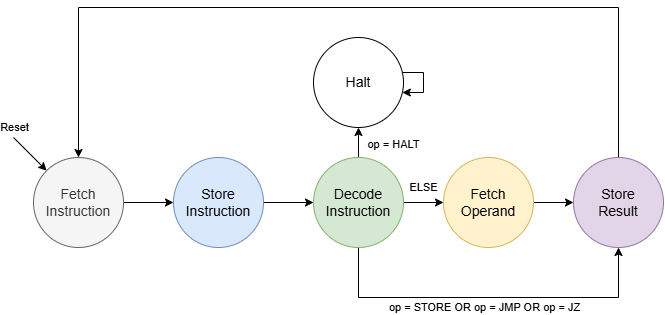

The diagram above was exported from draw.io. Its source (the exported page's mxGraphModel, read from the mxfile embedded in the PNG):
<mxGraphModel dx="1975" dy="471" grid="1" gridSize="10" guides="1" tooltips="1" connect="1" arrows="1" fold="1" page="1" pageScale="1" pageWidth="1100" pageHeight="850" background="none" math="0" shadow="0">
  <root>
    <mxCell id="0" />
    <mxCell id="1" parent="0" />
    <mxCell id="VxbYt9bSfcm87OvPFMS6-15" value="" style="edgeStyle=orthogonalEdgeStyle;rounded=0;orthogonalLoop=1;jettySize=auto;html=1;entryX=0;entryY=0.5;entryDx=0;entryDy=0;" parent="1" source="VxbYt9bSfcm87OvPFMS6-5" target="5VjBVav3faWMHH1Yy03O-4" edge="1">
      <mxGeometry relative="1" as="geometry">
        <mxPoint x="-709.9999883381904" y="285.02857142857135" as="targetPoint" />
      </mxGeometry>
    </mxCell>
    <mxCell id="VxbYt9bSfcm87OvPFMS6-5" value="Fetch&lt;div&gt;Instruction&lt;/div&gt;" style="ellipse;whiteSpace=wrap;html=1;aspect=fixed;fontSize=14;fillColor=#f5f5f5;strokeColor=#666666;fontColor=#333333;" parent="1" vertex="1">
      <mxGeometry x="-830" y="240" width="90" height="90" as="geometry" />
    </mxCell>
    <mxCell id="5VjBVav3faWMHH1Yy03O-1" value="" style="endArrow=classic;html=1;rounded=0;entryX=0;entryY=0;entryDx=0;entryDy=0;" parent="1" target="VxbYt9bSfcm87OvPFMS6-5" edge="1">
      <mxGeometry width="50" height="50" relative="1" as="geometry">
        <mxPoint x="-850" y="220" as="sourcePoint" />
        <mxPoint x="-820" y="170" as="targetPoint" />
      </mxGeometry>
    </mxCell>
    <mxCell id="5VjBVav3faWMHH1Yy03O-14" value="Reset" style="edgeLabel;html=1;align=center;verticalAlign=middle;resizable=0;points=[];" parent="5VjBVav3faWMHH1Yy03O-1" vertex="1" connectable="0">
      <mxGeometry x="-0.4532" y="-1" relative="1" as="geometry">
        <mxPoint x="-8" y="-20" as="offset" />
      </mxGeometry>
    </mxCell>
    <mxCell id="5VjBVav3faWMHH1Yy03O-7" value="" style="edgeStyle=orthogonalEdgeStyle;rounded=0;orthogonalLoop=1;jettySize=auto;html=1;" parent="1" source="5VjBVav3faWMHH1Yy03O-4" target="5VjBVav3faWMHH1Yy03O-5" edge="1">
      <mxGeometry relative="1" as="geometry" />
    </mxCell>
    <mxCell id="5VjBVav3faWMHH1Yy03O-4" value="Store&lt;div&gt;Instruction&lt;/div&gt;" style="ellipse;whiteSpace=wrap;html=1;aspect=fixed;fontSize=14;fillColor=#dae8fc;strokeColor=#6c8ebf;" parent="1" vertex="1">
      <mxGeometry x="-690" y="240" width="90" height="90" as="geometry" />
    </mxCell>
    <mxCell id="5VjBVav3faWMHH1Yy03O-8" value="" style="edgeStyle=orthogonalEdgeStyle;rounded=0;orthogonalLoop=1;jettySize=auto;html=1;" parent="1" source="5VjBVav3faWMHH1Yy03O-5" target="5VjBVav3faWMHH1Yy03O-6" edge="1">
      <mxGeometry relative="1" as="geometry" />
    </mxCell>
    <mxCell id="me2aKgDMESXjBkIKjSiZ-12" value="ELSE" style="edgeLabel;html=1;align=center;verticalAlign=middle;resizable=0;points=[];" vertex="1" connectable="0" parent="5VjBVav3faWMHH1Yy03O-8">
      <mxGeometry x="-0.0583" y="2" relative="1" as="geometry">
        <mxPoint y="-13" as="offset" />
      </mxGeometry>
    </mxCell>
    <mxCell id="me2aKgDMESXjBkIKjSiZ-5" style="edgeStyle=orthogonalEdgeStyle;rounded=0;orthogonalLoop=1;jettySize=auto;html=1;entryX=0.5;entryY=1;entryDx=0;entryDy=0;" edge="1" parent="1" source="5VjBVav3faWMHH1Yy03O-5" target="me2aKgDMESXjBkIKjSiZ-1">
      <mxGeometry relative="1" as="geometry">
        <Array as="points">
          <mxPoint x="-505" y="380" />
          <mxPoint x="-245" y="380" />
        </Array>
      </mxGeometry>
    </mxCell>
    <mxCell id="me2aKgDMESXjBkIKjSiZ-11" value="op = STORE OR op = JMP OR op = JZ" style="edgeLabel;html=1;align=center;verticalAlign=middle;resizable=0;points=[];" vertex="1" connectable="0" parent="me2aKgDMESXjBkIKjSiZ-5">
      <mxGeometry x="-0.0944" y="3" relative="1" as="geometry">
        <mxPoint x="12" y="13" as="offset" />
      </mxGeometry>
    </mxCell>
    <mxCell id="me2aKgDMESXjBkIKjSiZ-6" value="" style="edgeStyle=orthogonalEdgeStyle;rounded=0;orthogonalLoop=1;jettySize=auto;html=1;" edge="1" parent="1" source="5VjBVav3faWMHH1Yy03O-5" target="me2aKgDMESXjBkIKjSiZ-3">
      <mxGeometry relative="1" as="geometry" />
    </mxCell>
    <mxCell id="me2aKgDMESXjBkIKjSiZ-10" value="op = HALT" style="edgeLabel;html=1;align=center;verticalAlign=middle;resizable=0;points=[];" vertex="1" connectable="0" parent="me2aKgDMESXjBkIKjSiZ-6">
      <mxGeometry x="0.3467" y="-1" relative="1" as="geometry">
        <mxPoint x="34" as="offset" />
      </mxGeometry>
    </mxCell>
    <mxCell id="5VjBVav3faWMHH1Yy03O-5" value="Decode&lt;div&gt;Instruction&lt;/div&gt;" style="ellipse;whiteSpace=wrap;html=1;aspect=fixed;fontSize=14;fillColor=#d5e8d4;strokeColor=#82b366;" parent="1" vertex="1">
      <mxGeometry x="-550" y="240" width="90" height="90" as="geometry" />
    </mxCell>
    <mxCell id="me2aKgDMESXjBkIKjSiZ-2" value="" style="edgeStyle=orthogonalEdgeStyle;rounded=0;orthogonalLoop=1;jettySize=auto;html=1;" edge="1" parent="1" source="5VjBVav3faWMHH1Yy03O-6" target="me2aKgDMESXjBkIKjSiZ-1">
      <mxGeometry relative="1" as="geometry" />
    </mxCell>
    <mxCell id="5VjBVav3faWMHH1Yy03O-6" value="Fetch&lt;br&gt;Operand" style="ellipse;whiteSpace=wrap;html=1;aspect=fixed;fontSize=14;fillColor=#fff2cc;strokeColor=#d6b656;" parent="1" vertex="1">
      <mxGeometry x="-420" y="240" width="90" height="90" as="geometry" />
    </mxCell>
    <mxCell id="me2aKgDMESXjBkIKjSiZ-4" style="edgeStyle=orthogonalEdgeStyle;rounded=0;orthogonalLoop=1;jettySize=auto;html=1;entryX=0.5;entryY=0;entryDx=0;entryDy=0;" edge="1" parent="1" source="me2aKgDMESXjBkIKjSiZ-1" target="VxbYt9bSfcm87OvPFMS6-5">
      <mxGeometry relative="1" as="geometry">
        <Array as="points">
          <mxPoint x="-245" y="90" />
          <mxPoint x="-785" y="90" />
        </Array>
      </mxGeometry>
    </mxCell>
    <mxCell id="me2aKgDMESXjBkIKjSiZ-1" value="Store&lt;br&gt;Result" style="ellipse;whiteSpace=wrap;html=1;aspect=fixed;fontSize=14;fillColor=#e1d5e7;strokeColor=#9673a6;" vertex="1" parent="1">
      <mxGeometry x="-290" y="240" width="90" height="90" as="geometry" />
    </mxCell>
    <mxCell id="me2aKgDMESXjBkIKjSiZ-3" value="Halt" style="ellipse;whiteSpace=wrap;html=1;aspect=fixed;fontSize=14;" vertex="1" parent="1">
      <mxGeometry x="-550" y="120" width="90" height="90" as="geometry" />
    </mxCell>
    <mxCell id="me2aKgDMESXjBkIKjSiZ-9" style="edgeStyle=orthogonalEdgeStyle;rounded=0;orthogonalLoop=1;jettySize=auto;html=1;" edge="1" parent="1" source="me2aKgDMESXjBkIKjSiZ-3" target="me2aKgDMESXjBkIKjSiZ-3">
      <mxGeometry relative="1" as="geometry" />
    </mxCell>
  </root>
</mxGraphModel>